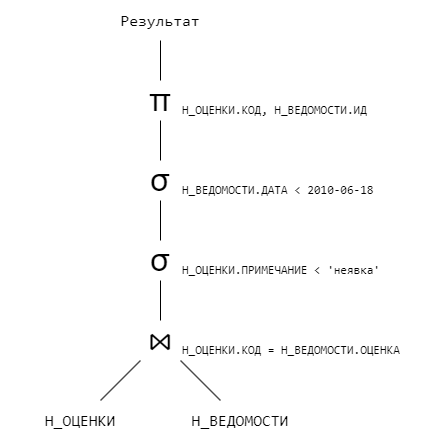

The diagram above was exported from draw.io. Its source (the exported page's mxGraphModel, read from the mxfile embedded in the PNG):
<mxGraphModel dx="1221" dy="725" grid="1" gridSize="10" guides="1" tooltips="1" connect="1" arrows="1" fold="1" page="1" pageScale="1" pageWidth="827" pageHeight="1169" math="0" shadow="0">
  <root>
    <mxCell id="0" />
    <mxCell id="1" parent="0" />
    <mxCell id="62KwD2l6ckpeS2-yrxwT-12" style="rounded=0;orthogonalLoop=1;jettySize=auto;html=1;endArrow=none;endFill=0;" edge="1" parent="1" source="62KwD2l6ckpeS2-yrxwT-8" target="62KwD2l6ckpeS2-yrxwT-10">
      <mxGeometry relative="1" as="geometry">
        <mxPoint x="170" y="420" as="sourcePoint" />
      </mxGeometry>
    </mxCell>
    <mxCell id="62KwD2l6ckpeS2-yrxwT-8" value="&lt;font face=&quot;consolas&quot; style=&quot;font-size: 16px;&quot;&gt;Н_ОЦЕНКИ&lt;/font&gt;" style="text;html=1;strokeColor=none;fillColor=none;align=center;verticalAlign=middle;whiteSpace=wrap;rounded=0;" vertex="1" parent="1">
      <mxGeometry x="80" y="480" width="160" height="40" as="geometry" />
    </mxCell>
    <mxCell id="62KwD2l6ckpeS2-yrxwT-13" style="rounded=0;orthogonalLoop=1;jettySize=auto;html=1;endArrow=none;endFill=0;" edge="1" parent="1" source="62KwD2l6ckpeS2-yrxwT-9" target="62KwD2l6ckpeS2-yrxwT-10">
      <mxGeometry relative="1" as="geometry">
        <mxPoint x="360" y="460" as="sourcePoint" />
      </mxGeometry>
    </mxCell>
    <mxCell id="62KwD2l6ckpeS2-yrxwT-9" value="&lt;font face=&quot;consolas&quot; style=&quot;font-size: 16px;&quot;&gt;Н_ВЕДОМОСТИ&lt;/font&gt;" style="text;html=1;strokeColor=none;fillColor=none;align=center;verticalAlign=middle;whiteSpace=wrap;rounded=0;" vertex="1" parent="1">
      <mxGeometry x="240" y="480" width="160" height="40" as="geometry" />
    </mxCell>
    <mxCell id="62KwD2l6ckpeS2-yrxwT-10" value="&lt;font style=&quot;font-size: 32px;&quot;&gt;⋈&lt;/font&gt;" style="text;html=1;strokeColor=none;fillColor=none;align=center;verticalAlign=middle;whiteSpace=wrap;rounded=0;" vertex="1" parent="1">
      <mxGeometry x="220" y="400" width="40" height="40" as="geometry" />
    </mxCell>
    <mxCell id="62KwD2l6ckpeS2-yrxwT-15" style="edgeStyle=orthogonalEdgeStyle;rounded=0;orthogonalLoop=1;jettySize=auto;html=1;endArrow=none;endFill=0;" edge="1" parent="1" source="62KwD2l6ckpeS2-yrxwT-14" target="62KwD2l6ckpeS2-yrxwT-10">
      <mxGeometry relative="1" as="geometry" />
    </mxCell>
    <mxCell id="62KwD2l6ckpeS2-yrxwT-14" value="&lt;font style=&quot;font-size: 32px;&quot;&gt;σ&lt;/font&gt;" style="text;html=1;strokeColor=none;fillColor=none;align=center;verticalAlign=middle;whiteSpace=wrap;rounded=0;" vertex="1" parent="1">
      <mxGeometry x="220" y="320" width="40" height="40" as="geometry" />
    </mxCell>
    <mxCell id="62KwD2l6ckpeS2-yrxwT-17" style="edgeStyle=orthogonalEdgeStyle;rounded=0;orthogonalLoop=1;jettySize=auto;html=1;endArrow=none;endFill=0;" edge="1" parent="1" source="62KwD2l6ckpeS2-yrxwT-16" target="62KwD2l6ckpeS2-yrxwT-14">
      <mxGeometry relative="1" as="geometry" />
    </mxCell>
    <mxCell id="62KwD2l6ckpeS2-yrxwT-16" value="&lt;font style=&quot;font-size: 32px;&quot;&gt;σ&lt;/font&gt;" style="text;html=1;strokeColor=none;fillColor=none;align=center;verticalAlign=middle;whiteSpace=wrap;rounded=0;" vertex="1" parent="1">
      <mxGeometry x="220" y="240" width="40" height="40" as="geometry" />
    </mxCell>
    <mxCell id="62KwD2l6ckpeS2-yrxwT-19" style="edgeStyle=orthogonalEdgeStyle;rounded=0;orthogonalLoop=1;jettySize=auto;html=1;endArrow=none;endFill=0;" edge="1" parent="1" source="62KwD2l6ckpeS2-yrxwT-18" target="62KwD2l6ckpeS2-yrxwT-16">
      <mxGeometry relative="1" as="geometry" />
    </mxCell>
    <mxCell id="62KwD2l6ckpeS2-yrxwT-18" value="&lt;font style=&quot;font-size: 32px;&quot;&gt;π&lt;/font&gt;" style="text;html=1;strokeColor=none;fillColor=none;align=center;verticalAlign=middle;whiteSpace=wrap;rounded=0;" vertex="1" parent="1">
      <mxGeometry x="220" y="160" width="40" height="40" as="geometry" />
    </mxCell>
    <mxCell id="62KwD2l6ckpeS2-yrxwT-21" style="edgeStyle=orthogonalEdgeStyle;rounded=0;orthogonalLoop=1;jettySize=auto;html=1;endArrow=none;endFill=0;" edge="1" parent="1" source="62KwD2l6ckpeS2-yrxwT-20" target="62KwD2l6ckpeS2-yrxwT-18">
      <mxGeometry relative="1" as="geometry" />
    </mxCell>
    <mxCell id="62KwD2l6ckpeS2-yrxwT-20" value="&lt;font face=&quot;consolas&quot; style=&quot;font-size: 16px;&quot;&gt;Результат&lt;/font&gt;" style="text;html=1;strokeColor=none;fillColor=none;align=center;verticalAlign=middle;whiteSpace=wrap;rounded=0;" vertex="1" parent="1">
      <mxGeometry x="185" y="80" width="110" height="40" as="geometry" />
    </mxCell>
    <mxCell id="62KwD2l6ckpeS2-yrxwT-24" value="&lt;font face=&quot;consolas&quot; style=&quot;&quot;&gt;Н_ОЦЕНКИ.КОД, Н_ВЕДОМОСТИ.ИД&lt;/font&gt;" style="text;html=1;strokeColor=none;fillColor=none;align=left;verticalAlign=middle;whiteSpace=wrap;rounded=0;" vertex="1" parent="1">
      <mxGeometry x="260" y="180" width="230" height="20" as="geometry" />
    </mxCell>
    <mxCell id="62KwD2l6ckpeS2-yrxwT-25" value="&lt;font face=&quot;consolas&quot;&gt;Н_ВЕДОМОСТИ.ДАТА &amp;lt; 2010-06-18&lt;/font&gt;" style="text;html=1;strokeColor=none;fillColor=none;align=left;verticalAlign=middle;whiteSpace=wrap;rounded=0;" vertex="1" parent="1">
      <mxGeometry x="260" y="260" width="260" height="20" as="geometry" />
    </mxCell>
    <mxCell id="62KwD2l6ckpeS2-yrxwT-26" value="&lt;font face=&quot;consolas&quot;&gt;Н_ОЦЕНКИ.ПРИМЕЧАНИЕ &amp;lt; 'неявка'&lt;/font&gt;" style="text;html=1;strokeColor=none;fillColor=none;align=left;verticalAlign=middle;whiteSpace=wrap;rounded=0;" vertex="1" parent="1">
      <mxGeometry x="260" y="340" width="230" height="20" as="geometry" />
    </mxCell>
    <mxCell id="62KwD2l6ckpeS2-yrxwT-27" value="&lt;font face=&quot;consolas&quot; style=&quot;&quot;&gt;Н_ОЦЕНКИ.КОД = Н_ВЕДОМОСТИ.ОЦЕНКА&lt;/font&gt;" style="text;html=1;strokeColor=none;fillColor=none;align=left;verticalAlign=middle;whiteSpace=wrap;rounded=0;" vertex="1" parent="1">
      <mxGeometry x="260" y="420" width="230" height="20" as="geometry" />
    </mxCell>
  </root>
</mxGraphModel>